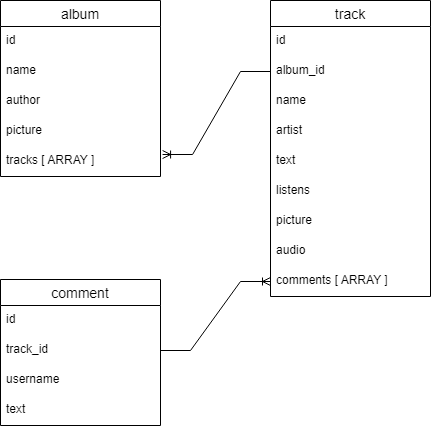

The diagram above was exported from draw.io. Its source (the exported page's mxGraphModel, read from the mxfile embedded in the PNG):
<mxGraphModel dx="1287" dy="784" grid="1" gridSize="10" guides="1" tooltips="1" connect="1" arrows="1" fold="1" page="1" pageScale="1" pageWidth="827" pageHeight="1169" math="0" shadow="0">
  <root>
    <mxCell id="0" />
    <mxCell id="1" parent="0" />
    <mxCell id="EzWYBCMdv6e9q8Hm-wsO-27" value="track" style="swimlane;fontStyle=0;childLayout=stackLayout;horizontal=1;startSize=26;horizontalStack=0;resizeParent=1;resizeParentMax=0;resizeLast=0;collapsible=1;marginBottom=0;align=center;fontSize=14;" vertex="1" parent="1">
      <mxGeometry x="60" y="160" width="160" height="296" as="geometry" />
    </mxCell>
    <mxCell id="EzWYBCMdv6e9q8Hm-wsO-28" value="id" style="text;strokeColor=none;fillColor=none;spacingLeft=4;spacingRight=4;overflow=hidden;rotatable=0;points=[[0,0.5],[1,0.5]];portConstraint=eastwest;fontSize=12;" vertex="1" parent="EzWYBCMdv6e9q8Hm-wsO-27">
      <mxGeometry y="26" width="160" height="30" as="geometry" />
    </mxCell>
    <mxCell id="EzWYBCMdv6e9q8Hm-wsO-50" value="album_id" style="text;strokeColor=none;fillColor=none;spacingLeft=4;spacingRight=4;overflow=hidden;rotatable=0;points=[[0,0.5],[1,0.5]];portConstraint=eastwest;fontSize=12;" vertex="1" parent="EzWYBCMdv6e9q8Hm-wsO-27">
      <mxGeometry y="56" width="160" height="30" as="geometry" />
    </mxCell>
    <mxCell id="EzWYBCMdv6e9q8Hm-wsO-29" value="name" style="text;strokeColor=none;fillColor=none;spacingLeft=4;spacingRight=4;overflow=hidden;rotatable=0;points=[[0,0.5],[1,0.5]];portConstraint=eastwest;fontSize=12;" vertex="1" parent="EzWYBCMdv6e9q8Hm-wsO-27">
      <mxGeometry y="86" width="160" height="30" as="geometry" />
    </mxCell>
    <mxCell id="EzWYBCMdv6e9q8Hm-wsO-30" value="artist" style="text;strokeColor=none;fillColor=none;spacingLeft=4;spacingRight=4;overflow=hidden;rotatable=0;points=[[0,0.5],[1,0.5]];portConstraint=eastwest;fontSize=12;" vertex="1" parent="EzWYBCMdv6e9q8Hm-wsO-27">
      <mxGeometry y="116" width="160" height="30" as="geometry" />
    </mxCell>
    <mxCell id="EzWYBCMdv6e9q8Hm-wsO-39" value="text" style="text;strokeColor=none;fillColor=none;spacingLeft=4;spacingRight=4;overflow=hidden;rotatable=0;points=[[0,0.5],[1,0.5]];portConstraint=eastwest;fontSize=12;" vertex="1" parent="EzWYBCMdv6e9q8Hm-wsO-27">
      <mxGeometry y="146" width="160" height="30" as="geometry" />
    </mxCell>
    <mxCell id="EzWYBCMdv6e9q8Hm-wsO-40" value="listens" style="text;strokeColor=none;fillColor=none;spacingLeft=4;spacingRight=4;overflow=hidden;rotatable=0;points=[[0,0.5],[1,0.5]];portConstraint=eastwest;fontSize=12;" vertex="1" parent="EzWYBCMdv6e9q8Hm-wsO-27">
      <mxGeometry y="176" width="160" height="30" as="geometry" />
    </mxCell>
    <mxCell id="EzWYBCMdv6e9q8Hm-wsO-41" value="picture" style="text;strokeColor=none;fillColor=none;spacingLeft=4;spacingRight=4;overflow=hidden;rotatable=0;points=[[0,0.5],[1,0.5]];portConstraint=eastwest;fontSize=12;" vertex="1" parent="EzWYBCMdv6e9q8Hm-wsO-27">
      <mxGeometry y="206" width="160" height="30" as="geometry" />
    </mxCell>
    <mxCell id="EzWYBCMdv6e9q8Hm-wsO-42" value="audio" style="text;strokeColor=none;fillColor=none;spacingLeft=4;spacingRight=4;overflow=hidden;rotatable=0;points=[[0,0.5],[1,0.5]];portConstraint=eastwest;fontSize=12;" vertex="1" parent="EzWYBCMdv6e9q8Hm-wsO-27">
      <mxGeometry y="236" width="160" height="30" as="geometry" />
    </mxCell>
    <mxCell id="EzWYBCMdv6e9q8Hm-wsO-43" value="comments [ ARRAY ]" style="text;strokeColor=none;fillColor=none;spacingLeft=4;spacingRight=4;overflow=hidden;rotatable=0;points=[[0,0.5],[1,0.5]];portConstraint=eastwest;fontSize=12;" vertex="1" parent="EzWYBCMdv6e9q8Hm-wsO-27">
      <mxGeometry y="266" width="160" height="30" as="geometry" />
    </mxCell>
    <mxCell id="EzWYBCMdv6e9q8Hm-wsO-31" value="comment" style="swimlane;fontStyle=0;childLayout=stackLayout;horizontal=1;startSize=26;horizontalStack=0;resizeParent=1;resizeParentMax=0;resizeLast=0;collapsible=1;marginBottom=0;align=center;fontSize=14;" vertex="1" parent="1">
      <mxGeometry x="-210" y="439" width="160" height="146" as="geometry" />
    </mxCell>
    <mxCell id="EzWYBCMdv6e9q8Hm-wsO-32" value="id" style="text;strokeColor=none;fillColor=none;spacingLeft=4;spacingRight=4;overflow=hidden;rotatable=0;points=[[0,0.5],[1,0.5]];portConstraint=eastwest;fontSize=12;" vertex="1" parent="EzWYBCMdv6e9q8Hm-wsO-31">
      <mxGeometry y="26" width="160" height="30" as="geometry" />
    </mxCell>
    <mxCell id="EzWYBCMdv6e9q8Hm-wsO-33" value="track_id" style="text;strokeColor=none;fillColor=none;spacingLeft=4;spacingRight=4;overflow=hidden;rotatable=0;points=[[0,0.5],[1,0.5]];portConstraint=eastwest;fontSize=12;" vertex="1" parent="EzWYBCMdv6e9q8Hm-wsO-31">
      <mxGeometry y="56" width="160" height="30" as="geometry" />
    </mxCell>
    <mxCell id="EzWYBCMdv6e9q8Hm-wsO-34" value="username" style="text;strokeColor=none;fillColor=none;spacingLeft=4;spacingRight=4;overflow=hidden;rotatable=0;points=[[0,0.5],[1,0.5]];portConstraint=eastwest;fontSize=12;" vertex="1" parent="EzWYBCMdv6e9q8Hm-wsO-31">
      <mxGeometry y="86" width="160" height="30" as="geometry" />
    </mxCell>
    <mxCell id="EzWYBCMdv6e9q8Hm-wsO-46" value="text" style="text;strokeColor=none;fillColor=none;spacingLeft=4;spacingRight=4;overflow=hidden;rotatable=0;points=[[0,0.5],[1,0.5]];portConstraint=eastwest;fontSize=12;" vertex="1" parent="EzWYBCMdv6e9q8Hm-wsO-31">
      <mxGeometry y="116" width="160" height="30" as="geometry" />
    </mxCell>
    <mxCell id="EzWYBCMdv6e9q8Hm-wsO-35" value="album" style="swimlane;fontStyle=0;childLayout=stackLayout;horizontal=1;startSize=26;horizontalStack=0;resizeParent=1;resizeParentMax=0;resizeLast=0;collapsible=1;marginBottom=0;align=center;fontSize=14;" vertex="1" parent="1">
      <mxGeometry x="-210" y="160" width="160" height="176" as="geometry" />
    </mxCell>
    <mxCell id="EzWYBCMdv6e9q8Hm-wsO-36" value="id" style="text;strokeColor=none;fillColor=none;spacingLeft=4;spacingRight=4;overflow=hidden;rotatable=0;points=[[0,0.5],[1,0.5]];portConstraint=eastwest;fontSize=12;" vertex="1" parent="EzWYBCMdv6e9q8Hm-wsO-35">
      <mxGeometry y="26" width="160" height="30" as="geometry" />
    </mxCell>
    <mxCell id="EzWYBCMdv6e9q8Hm-wsO-37" value="name" style="text;strokeColor=none;fillColor=none;spacingLeft=4;spacingRight=4;overflow=hidden;rotatable=0;points=[[0,0.5],[1,0.5]];portConstraint=eastwest;fontSize=12;" vertex="1" parent="EzWYBCMdv6e9q8Hm-wsO-35">
      <mxGeometry y="56" width="160" height="30" as="geometry" />
    </mxCell>
    <mxCell id="EzWYBCMdv6e9q8Hm-wsO-38" value="author" style="text;strokeColor=none;fillColor=none;spacingLeft=4;spacingRight=4;overflow=hidden;rotatable=0;points=[[0,0.5],[1,0.5]];portConstraint=eastwest;fontSize=12;" vertex="1" parent="EzWYBCMdv6e9q8Hm-wsO-35">
      <mxGeometry y="86" width="160" height="30" as="geometry" />
    </mxCell>
    <mxCell id="EzWYBCMdv6e9q8Hm-wsO-44" value="picture" style="text;strokeColor=none;fillColor=none;spacingLeft=4;spacingRight=4;overflow=hidden;rotatable=0;points=[[0,0.5],[1,0.5]];portConstraint=eastwest;fontSize=12;" vertex="1" parent="EzWYBCMdv6e9q8Hm-wsO-35">
      <mxGeometry y="116" width="160" height="30" as="geometry" />
    </mxCell>
    <mxCell id="EzWYBCMdv6e9q8Hm-wsO-45" value="tracks [ ARRAY ]" style="text;strokeColor=none;fillColor=none;spacingLeft=4;spacingRight=4;overflow=hidden;rotatable=0;points=[[0,0.5],[1,0.5]];portConstraint=eastwest;fontSize=12;" vertex="1" parent="EzWYBCMdv6e9q8Hm-wsO-35">
      <mxGeometry y="146" width="160" height="30" as="geometry" />
    </mxCell>
    <mxCell id="EzWYBCMdv6e9q8Hm-wsO-48" value="" style="edgeStyle=entityRelationEdgeStyle;fontSize=12;html=1;endArrow=ERoneToMany;rounded=0;entryX=0;entryY=0.5;entryDx=0;entryDy=0;" edge="1" parent="1" source="EzWYBCMdv6e9q8Hm-wsO-33" target="EzWYBCMdv6e9q8Hm-wsO-43">
      <mxGeometry width="100" height="100" relative="1" as="geometry">
        <mxPoint x="-40" y="450" as="sourcePoint" />
        <mxPoint x="60" y="350" as="targetPoint" />
      </mxGeometry>
    </mxCell>
    <mxCell id="EzWYBCMdv6e9q8Hm-wsO-49" value="" style="edgeStyle=entityRelationEdgeStyle;fontSize=12;html=1;endArrow=ERoneToMany;rounded=0;entryX=1.013;entryY=0.267;entryDx=0;entryDy=0;entryPerimeter=0;exitX=0;exitY=0.5;exitDx=0;exitDy=0;" edge="1" parent="1" source="EzWYBCMdv6e9q8Hm-wsO-50" target="EzWYBCMdv6e9q8Hm-wsO-45">
      <mxGeometry width="100" height="100" relative="1" as="geometry">
        <mxPoint x="-40" y="450" as="sourcePoint" />
        <mxPoint x="60" y="350" as="targetPoint" />
      </mxGeometry>
    </mxCell>
  </root>
</mxGraphModel>